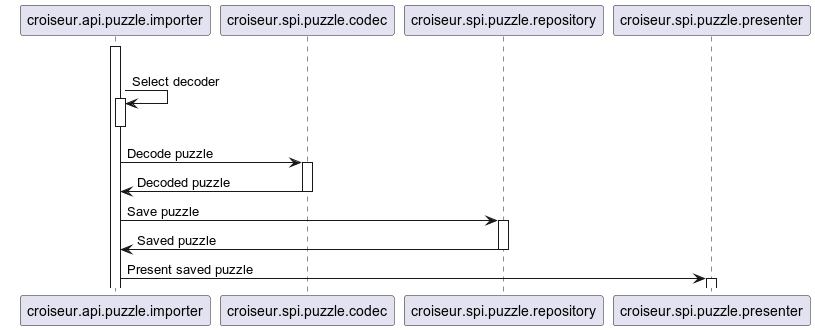

The diagram above was rendered by PlantUML. Its source (embedded in the PNG):
@startuml
group Import Puzzle Usecase
participant croiseur.api.puzzle.importer
participant croiseur.spi.puzzle.codec
participant croiseur.spi.puzzle.repository
participant croiseur.spi.puzzle.presenter

activate croiseur.api.puzzle.importer
croiseur.api.puzzle.importer -> croiseur.api.puzzle.importer : Select decoder
activate croiseur.api.puzzle.importer
deactivate croiseur.api.puzzle.importer

croiseur.api.puzzle.importer -> croiseur.spi.puzzle.codec : Decode puzzle
activate croiseur.spi.puzzle.codec
croiseur.spi.puzzle.codec -> croiseur.api.puzzle.importer : Decoded puzzle
deactivate croiseur.spi.puzzle.codec

croiseur.api.puzzle.importer -> croiseur.spi.puzzle.repository : Save puzzle
activate croiseur.spi.puzzle.repository
croiseur.spi.puzzle.repository -> croiseur.api.puzzle.importer : Saved puzzle
deactivate croiseur.spi.puzzle.repository

croiseur.api.puzzle.importer -> croiseur.spi.puzzle.presenter : Present saved puzzle
activate croiseur.spi.puzzle.presenter
@enduml